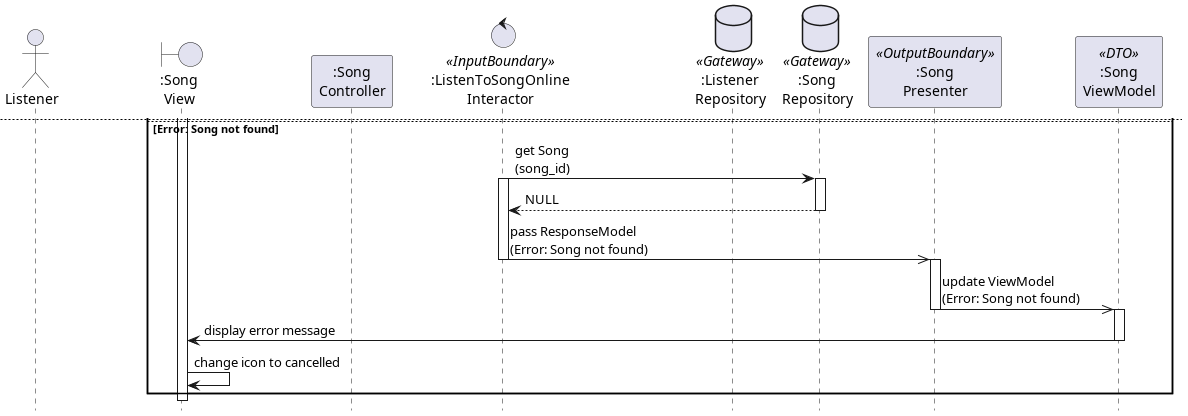

The diagram above was rendered by PlantUML. Its source (embedded in the PNG):
@startuml

hide footbox

actor Listener as User
boundary ":Song\nView" as View
participant ":Song\nController" as Controller
control ":ListenToSongOnline\nInteractor" as Interactor <<InputBoundary>>
database ":Listener\nRepository" as ListenerRepository <<Gateway>>
database ":Song\nRepository" as SongRepository <<Gateway>>
participant ":Song\nPresenter" as Presenter <<OutputBoundary>>
participant ":Song\nViewModel" as ViewModel <<DTO>>

User -> View: click on the play icon
activate View

View -> View: change icon to buffering

View -> Controller: pass RequestObject\n(listener_id, song_id)
activate Controller

Controller -> Interactor: pass RequestModel\n(listener_id, song_id)
deactivate Controller
activate Interactor
    
alt OK
    Interactor -> ListenerRepository: check if Listener exists\n(listener_id)
    activate ListenerRepository
    Interactor <-- ListenerRepository: TRUE

    Interactor -> ListenerRepository: check if Listener has subscription\n(listener_id)
    return is_subscribed
    deactivate ListenerRepository

    alt is_subscribed
        Interactor -> SongRepository: get Song URL\n(song_id)
        activate SongRepository
    else
        Interactor -> SongRepository: get premium Song URL\n(song_id)
    end
    Interactor <-- SongRepository: song_url
    deactivate SongRepository

    Interactor ->> Presenter: pass ResponseModel\n(OK(song_url))
    deactivate Interactor
    activate Presenter

    Presenter ->> ViewModel: update ViewModel\n(OK(song_url))
    deactivate Presenter
    activate ViewModel

    View <- ViewModel: play audio from song_url
    deactivate ViewModel

    View -> View: change icon to loading
    newpage

else Error: Listener not found
    Interactor -> ListenerRepository: check if Listener exists\n(listener_id)
    activate Interactor
    activate ListenerRepository
    return FALSE
    deactivate ListenerRepository

    Interactor ->> Presenter: pass ResponseModel\n(Error: Listener not found)
    deactivate Interactor
    activate Presenter

    Presenter ->> ViewModel: update ViewModel\n(Error: Listener not found)
    deactivate Presenter
    activate ViewModel

    View <- ViewModel: display error message
    deactivate ViewModel
    
    View -> View: change icon to cancelled
    newpage

else Error: Song not found
    Interactor -> SongRepository: get Song\n(song_id)
    activate Interactor
    activate SongRepository
    return NULL
    deactivate SongRepository

    Interactor ->> Presenter: pass ResponseModel\n(Error: Song not found)
    deactivate Interactor
    activate Presenter
    
    Presenter ->> ViewModel: update ViewModel\n(Error: Song not found)
    deactivate Presenter
    activate ViewModel

    View <- ViewModel: display error message
    deactivate ViewModel
    
    View -> View: change icon to cancelled

end

deactivate View

@enduml